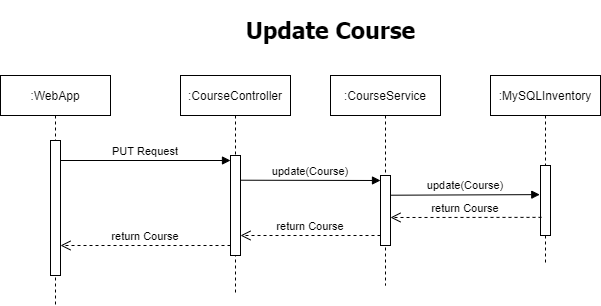

The diagram above was exported from draw.io. Its source (the exported page's mxGraphModel, read from the mxfile embedded in the PNG):
<mxGraphModel dx="1382" dy="764" grid="1" gridSize="10" guides="1" tooltips="1" connect="1" arrows="1" fold="1" page="1" pageScale="1" pageWidth="850" pageHeight="1100" math="0" shadow="0">
  <root>
    <mxCell id="0" />
    <mxCell id="1" parent="0" />
    <mxCell id="3nuBFxr9cyL0pnOWT2aG-1" value=":WebApp" style="shape=umlLifeline;perimeter=lifelinePerimeter;container=1;collapsible=0;recursiveResize=0;rounded=0;shadow=0;strokeWidth=1;" parent="1" vertex="1">
      <mxGeometry x="110" y="80" width="110" height="230" as="geometry" />
    </mxCell>
    <mxCell id="3nuBFxr9cyL0pnOWT2aG-2" value="" style="points=[];perimeter=orthogonalPerimeter;rounded=0;shadow=0;strokeWidth=1;" parent="3nuBFxr9cyL0pnOWT2aG-1" vertex="1">
      <mxGeometry x="50" y="65" width="10" height="135" as="geometry" />
    </mxCell>
    <mxCell id="3nuBFxr9cyL0pnOWT2aG-5" value=":CourseController" style="shape=umlLifeline;perimeter=lifelinePerimeter;container=1;collapsible=0;recursiveResize=0;rounded=0;shadow=0;strokeWidth=1;" parent="1" vertex="1">
      <mxGeometry x="290" y="80" width="110" height="220" as="geometry" />
    </mxCell>
    <mxCell id="3nuBFxr9cyL0pnOWT2aG-6" value="" style="points=[];perimeter=orthogonalPerimeter;rounded=0;shadow=0;strokeWidth=1;" parent="3nuBFxr9cyL0pnOWT2aG-5" vertex="1">
      <mxGeometry x="50" y="80" width="10" height="100" as="geometry" />
    </mxCell>
    <mxCell id="m-NQ0mbPZxccPPhu1AuZ-7" value="return Course" style="verticalAlign=bottom;endArrow=open;dashed=1;endSize=8;shadow=0;strokeWidth=1;exitX=0.1;exitY=0.654;exitDx=0;exitDy=0;exitPerimeter=0;" parent="3nuBFxr9cyL0pnOWT2aG-5" edge="1">
      <mxGeometry relative="1" as="geometry">
        <mxPoint x="-120" y="170" as="targetPoint" />
        <mxPoint x="50" y="170" as="sourcePoint" />
      </mxGeometry>
    </mxCell>
    <mxCell id="3nuBFxr9cyL0pnOWT2aG-8" value="PUT Request" style="verticalAlign=bottom;endArrow=block;entryX=0;entryY=0;shadow=0;strokeWidth=1;" parent="1" edge="1">
      <mxGeometry relative="1" as="geometry">
        <mxPoint x="170" y="165" as="sourcePoint" />
        <mxPoint x="340" y="165" as="targetPoint" />
      </mxGeometry>
    </mxCell>
    <mxCell id="FTZ_jziRhzl69t2wIlyl-1" value="&lt;h1&gt;&lt;font style=&quot;font-size: 23px&quot; face=&quot;Tahoma&quot;&gt;&lt;b&gt;Update Course&lt;/b&gt;&lt;/font&gt;&lt;/h1&gt;" style="text;html=1;align=center;verticalAlign=middle;resizable=0;points=[];autosize=1;" parent="1" vertex="1">
      <mxGeometry x="350" y="10" width="180" height="50" as="geometry" />
    </mxCell>
    <mxCell id="FTZ_jziRhzl69t2wIlyl-8" value=":MySQLInventory" style="shape=umlLifeline;perimeter=lifelinePerimeter;container=1;collapsible=0;recursiveResize=0;rounded=0;shadow=0;strokeWidth=1;" parent="1" vertex="1">
      <mxGeometry x="600" y="80" width="110" height="190" as="geometry" />
    </mxCell>
    <mxCell id="FTZ_jziRhzl69t2wIlyl-9" value="" style="points=[];perimeter=orthogonalPerimeter;rounded=0;shadow=0;strokeWidth=1;" parent="FTZ_jziRhzl69t2wIlyl-8" vertex="1">
      <mxGeometry x="50" y="90" width="10" height="70" as="geometry" />
    </mxCell>
    <mxCell id="m-NQ0mbPZxccPPhu1AuZ-4" value="update(Course)" style="verticalAlign=bottom;endArrow=block;shadow=0;strokeWidth=1;entryX=-0.071;entryY=0.416;entryDx=0;entryDy=0;entryPerimeter=0;" parent="FTZ_jziRhzl69t2wIlyl-8" target="FTZ_jziRhzl69t2wIlyl-9" edge="1">
      <mxGeometry relative="1" as="geometry">
        <mxPoint x="-100" y="119.71000000000004" as="sourcePoint" />
        <mxPoint x="55" y="120" as="targetPoint" />
      </mxGeometry>
    </mxCell>
    <mxCell id="m-NQ0mbPZxccPPhu1AuZ-1" value=":CourseService" style="shape=umlLifeline;perimeter=lifelinePerimeter;container=1;collapsible=0;recursiveResize=0;rounded=0;shadow=0;strokeWidth=1;" parent="1" vertex="1">
      <mxGeometry x="440" y="80" width="110" height="210" as="geometry" />
    </mxCell>
    <mxCell id="m-NQ0mbPZxccPPhu1AuZ-2" value="" style="points=[];perimeter=orthogonalPerimeter;rounded=0;shadow=0;strokeWidth=1;" parent="m-NQ0mbPZxccPPhu1AuZ-1" vertex="1">
      <mxGeometry x="50" y="100" width="10" height="70" as="geometry" />
    </mxCell>
    <mxCell id="m-NQ0mbPZxccPPhu1AuZ-3" value="update(Course)" style="verticalAlign=bottom;endArrow=block;shadow=0;strokeWidth=1;" parent="m-NQ0mbPZxccPPhu1AuZ-1" edge="1">
      <mxGeometry relative="1" as="geometry">
        <mxPoint x="-90" y="104.71000000000001" as="sourcePoint" />
        <mxPoint x="50" y="105" as="targetPoint" />
      </mxGeometry>
    </mxCell>
    <mxCell id="m-NQ0mbPZxccPPhu1AuZ-6" value="return Course" style="verticalAlign=bottom;endArrow=open;dashed=1;endSize=8;shadow=0;strokeWidth=1;exitX=0.1;exitY=0.654;exitDx=0;exitDy=0;exitPerimeter=0;" parent="m-NQ0mbPZxccPPhu1AuZ-1" edge="1">
      <mxGeometry relative="1" as="geometry">
        <mxPoint x="-90" y="160" as="targetPoint" />
        <mxPoint x="50" y="160" as="sourcePoint" />
      </mxGeometry>
    </mxCell>
    <mxCell id="m-NQ0mbPZxccPPhu1AuZ-5" value="return Course" style="verticalAlign=bottom;endArrow=open;dashed=1;endSize=8;shadow=0;strokeWidth=1;exitX=0.1;exitY=0.654;exitDx=0;exitDy=0;exitPerimeter=0;" parent="1" edge="1">
      <mxGeometry relative="1" as="geometry">
        <mxPoint x="500" y="222" as="targetPoint" />
        <mxPoint x="651" y="221.86" as="sourcePoint" />
      </mxGeometry>
    </mxCell>
  </root>
</mxGraphModel>